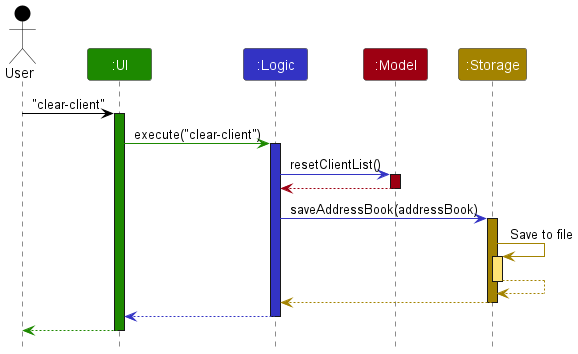

The diagram above was rendered by PlantUML. Its source (embedded in the PNG):
@startuml
!include style.puml

Actor User as user USER_COLOR
Participant ":UI" as ui UI_COLOR
Participant ":Logic" as logic LOGIC_COLOR
Participant ":Model" as model MODEL_COLOR
Participant ":Storage" as storage STORAGE_COLOR

user -[USER_COLOR]> ui : "clear-client"
activate ui UI_COLOR

ui -[UI_COLOR]> logic : execute("clear-client")
activate logic LOGIC_COLOR

logic -[LOGIC_COLOR]> model : resetClientList()
activate model MODEL_COLOR

model -[MODEL_COLOR]-> logic
deactivate model

logic -[LOGIC_COLOR]> storage : saveAddressBook(addressBook)
activate storage STORAGE_COLOR

storage -[STORAGE_COLOR]> storage : Save to file
activate storage STORAGE_COLOR_T1
storage --[STORAGE_COLOR]> storage
deactivate storage

storage --[STORAGE_COLOR]> logic
deactivate storage

logic --[LOGIC_COLOR]> ui
deactivate logic

ui--[UI_COLOR]> user
deactivate ui
@enduml